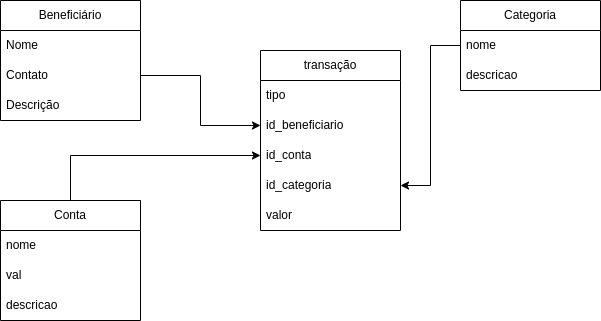

The diagram above was exported from draw.io. Its source (the exported page's mxGraphModel, read from the mxfile embedded in the PNG):
<mxGraphModel dx="880" dy="477" grid="1" gridSize="10" guides="1" tooltips="1" connect="1" arrows="1" fold="1" page="1" pageScale="1" pageWidth="850" pageHeight="1100" math="0" shadow="0">
  <root>
    <mxCell id="0" />
    <mxCell id="1" parent="0" />
    <mxCell id="AgmSvM2OqWzQ97eyAcaU-1" value="Beneficiário" style="swimlane;fontStyle=0;childLayout=stackLayout;horizontal=1;startSize=30;horizontalStack=0;resizeParent=1;resizeParentMax=0;resizeLast=0;collapsible=1;marginBottom=0;whiteSpace=wrap;html=1;" parent="1" vertex="1">
      <mxGeometry x="140" y="80" width="140" height="120" as="geometry" />
    </mxCell>
    <mxCell id="AgmSvM2OqWzQ97eyAcaU-2" value="Nome" style="text;strokeColor=none;fillColor=none;align=left;verticalAlign=middle;spacingLeft=4;spacingRight=4;overflow=hidden;points=[[0,0.5],[1,0.5]];portConstraint=eastwest;rotatable=0;whiteSpace=wrap;html=1;" parent="AgmSvM2OqWzQ97eyAcaU-1" vertex="1">
      <mxGeometry y="30" width="140" height="30" as="geometry" />
    </mxCell>
    <mxCell id="AgmSvM2OqWzQ97eyAcaU-3" value="Contato" style="text;strokeColor=none;fillColor=none;align=left;verticalAlign=middle;spacingLeft=4;spacingRight=4;overflow=hidden;points=[[0,0.5],[1,0.5]];portConstraint=eastwest;rotatable=0;whiteSpace=wrap;html=1;" parent="AgmSvM2OqWzQ97eyAcaU-1" vertex="1">
      <mxGeometry y="60" width="140" height="30" as="geometry" />
    </mxCell>
    <mxCell id="AgmSvM2OqWzQ97eyAcaU-4" value="Descrição" style="text;strokeColor=none;fillColor=none;align=left;verticalAlign=middle;spacingLeft=4;spacingRight=4;overflow=hidden;points=[[0,0.5],[1,0.5]];portConstraint=eastwest;rotatable=0;whiteSpace=wrap;html=1;" parent="AgmSvM2OqWzQ97eyAcaU-1" vertex="1">
      <mxGeometry y="90" width="140" height="30" as="geometry" />
    </mxCell>
    <mxCell id="AgmSvM2OqWzQ97eyAcaU-24" style="edgeStyle=orthogonalEdgeStyle;rounded=0;orthogonalLoop=1;jettySize=auto;html=1;" parent="1" source="AgmSvM2OqWzQ97eyAcaU-9" target="AgmSvM2OqWzQ97eyAcaU-16" edge="1">
      <mxGeometry relative="1" as="geometry" />
    </mxCell>
    <mxCell id="AgmSvM2OqWzQ97eyAcaU-9" value="Conta" style="swimlane;fontStyle=0;childLayout=stackLayout;horizontal=1;startSize=30;horizontalStack=0;resizeParent=1;resizeParentMax=0;resizeLast=0;collapsible=1;marginBottom=0;whiteSpace=wrap;html=1;" parent="1" vertex="1">
      <mxGeometry x="140" y="280" width="140" height="120" as="geometry" />
    </mxCell>
    <mxCell id="AgmSvM2OqWzQ97eyAcaU-10" value="nome" style="text;strokeColor=none;fillColor=none;align=left;verticalAlign=middle;spacingLeft=4;spacingRight=4;overflow=hidden;points=[[0,0.5],[1,0.5]];portConstraint=eastwest;rotatable=0;whiteSpace=wrap;html=1;" parent="AgmSvM2OqWzQ97eyAcaU-9" vertex="1">
      <mxGeometry y="30" width="140" height="30" as="geometry" />
    </mxCell>
    <mxCell id="AgmSvM2OqWzQ97eyAcaU-11" value="val" style="text;strokeColor=none;fillColor=none;align=left;verticalAlign=middle;spacingLeft=4;spacingRight=4;overflow=hidden;points=[[0,0.5],[1,0.5]];portConstraint=eastwest;rotatable=0;whiteSpace=wrap;html=1;" parent="AgmSvM2OqWzQ97eyAcaU-9" vertex="1">
      <mxGeometry y="60" width="140" height="30" as="geometry" />
    </mxCell>
    <mxCell id="AgmSvM2OqWzQ97eyAcaU-12" value="descricao" style="text;strokeColor=none;fillColor=none;align=left;verticalAlign=middle;spacingLeft=4;spacingRight=4;overflow=hidden;points=[[0,0.5],[1,0.5]];portConstraint=eastwest;rotatable=0;whiteSpace=wrap;html=1;" parent="AgmSvM2OqWzQ97eyAcaU-9" vertex="1">
      <mxGeometry y="90" width="140" height="30" as="geometry" />
    </mxCell>
    <mxCell id="AgmSvM2OqWzQ97eyAcaU-13" value="transação" style="swimlane;fontStyle=0;childLayout=stackLayout;horizontal=1;startSize=30;horizontalStack=0;resizeParent=1;resizeParentMax=0;resizeLast=0;collapsible=1;marginBottom=0;whiteSpace=wrap;html=1;" parent="1" vertex="1">
      <mxGeometry x="400" y="130" width="140" height="180" as="geometry" />
    </mxCell>
    <mxCell id="AgmSvM2OqWzQ97eyAcaU-14" value="tipo" style="text;strokeColor=none;fillColor=none;align=left;verticalAlign=middle;spacingLeft=4;spacingRight=4;overflow=hidden;points=[[0,0.5],[1,0.5]];portConstraint=eastwest;rotatable=0;whiteSpace=wrap;html=1;" parent="AgmSvM2OqWzQ97eyAcaU-13" vertex="1">
      <mxGeometry y="30" width="140" height="30" as="geometry" />
    </mxCell>
    <mxCell id="AgmSvM2OqWzQ97eyAcaU-15" value="id_beneficiario" style="text;strokeColor=none;fillColor=none;align=left;verticalAlign=middle;spacingLeft=4;spacingRight=4;overflow=hidden;points=[[0,0.5],[1,0.5]];portConstraint=eastwest;rotatable=0;whiteSpace=wrap;html=1;" parent="AgmSvM2OqWzQ97eyAcaU-13" vertex="1">
      <mxGeometry y="60" width="140" height="30" as="geometry" />
    </mxCell>
    <mxCell id="AgmSvM2OqWzQ97eyAcaU-16" value="id_conta" style="text;strokeColor=none;fillColor=none;align=left;verticalAlign=middle;spacingLeft=4;spacingRight=4;overflow=hidden;points=[[0,0.5],[1,0.5]];portConstraint=eastwest;rotatable=0;whiteSpace=wrap;html=1;" parent="AgmSvM2OqWzQ97eyAcaU-13" vertex="1">
      <mxGeometry y="90" width="140" height="30" as="geometry" />
    </mxCell>
    <mxCell id="AgmSvM2OqWzQ97eyAcaU-17" value="id_categoria" style="text;strokeColor=none;fillColor=none;align=left;verticalAlign=middle;spacingLeft=4;spacingRight=4;overflow=hidden;points=[[0,0.5],[1,0.5]];portConstraint=eastwest;rotatable=0;whiteSpace=wrap;html=1;" parent="AgmSvM2OqWzQ97eyAcaU-13" vertex="1">
      <mxGeometry y="120" width="140" height="30" as="geometry" />
    </mxCell>
    <mxCell id="AgmSvM2OqWzQ97eyAcaU-22" value="valor" style="text;strokeColor=none;fillColor=none;align=left;verticalAlign=middle;spacingLeft=4;spacingRight=4;overflow=hidden;points=[[0,0.5],[1,0.5]];portConstraint=eastwest;rotatable=0;whiteSpace=wrap;html=1;" parent="AgmSvM2OqWzQ97eyAcaU-13" vertex="1">
      <mxGeometry y="150" width="140" height="30" as="geometry" />
    </mxCell>
    <mxCell id="AgmSvM2OqWzQ97eyAcaU-18" value="Categoria" style="swimlane;fontStyle=0;childLayout=stackLayout;horizontal=1;startSize=30;horizontalStack=0;resizeParent=1;resizeParentMax=0;resizeLast=0;collapsible=1;marginBottom=0;whiteSpace=wrap;html=1;" parent="1" vertex="1">
      <mxGeometry x="600" y="80" width="140" height="90" as="geometry" />
    </mxCell>
    <mxCell id="AgmSvM2OqWzQ97eyAcaU-19" value="nome" style="text;strokeColor=none;fillColor=none;align=left;verticalAlign=middle;spacingLeft=4;spacingRight=4;overflow=hidden;points=[[0,0.5],[1,0.5]];portConstraint=eastwest;rotatable=0;whiteSpace=wrap;html=1;" parent="AgmSvM2OqWzQ97eyAcaU-18" vertex="1">
      <mxGeometry y="30" width="140" height="30" as="geometry" />
    </mxCell>
    <mxCell id="AgmSvM2OqWzQ97eyAcaU-20" value="descricao" style="text;strokeColor=none;fillColor=none;align=left;verticalAlign=middle;spacingLeft=4;spacingRight=4;overflow=hidden;points=[[0,0.5],[1,0.5]];portConstraint=eastwest;rotatable=0;whiteSpace=wrap;html=1;" parent="AgmSvM2OqWzQ97eyAcaU-18" vertex="1">
      <mxGeometry y="60" width="140" height="30" as="geometry" />
    </mxCell>
    <mxCell id="AgmSvM2OqWzQ97eyAcaU-26" style="edgeStyle=orthogonalEdgeStyle;rounded=0;orthogonalLoop=1;jettySize=auto;html=1;" parent="1" source="AgmSvM2OqWzQ97eyAcaU-19" target="AgmSvM2OqWzQ97eyAcaU-17" edge="1">
      <mxGeometry relative="1" as="geometry" />
    </mxCell>
    <mxCell id="AgmSvM2OqWzQ97eyAcaU-27" style="edgeStyle=orthogonalEdgeStyle;rounded=0;orthogonalLoop=1;jettySize=auto;html=1;" parent="1" source="AgmSvM2OqWzQ97eyAcaU-3" target="AgmSvM2OqWzQ97eyAcaU-15" edge="1">
      <mxGeometry relative="1" as="geometry" />
    </mxCell>
  </root>
</mxGraphModel>